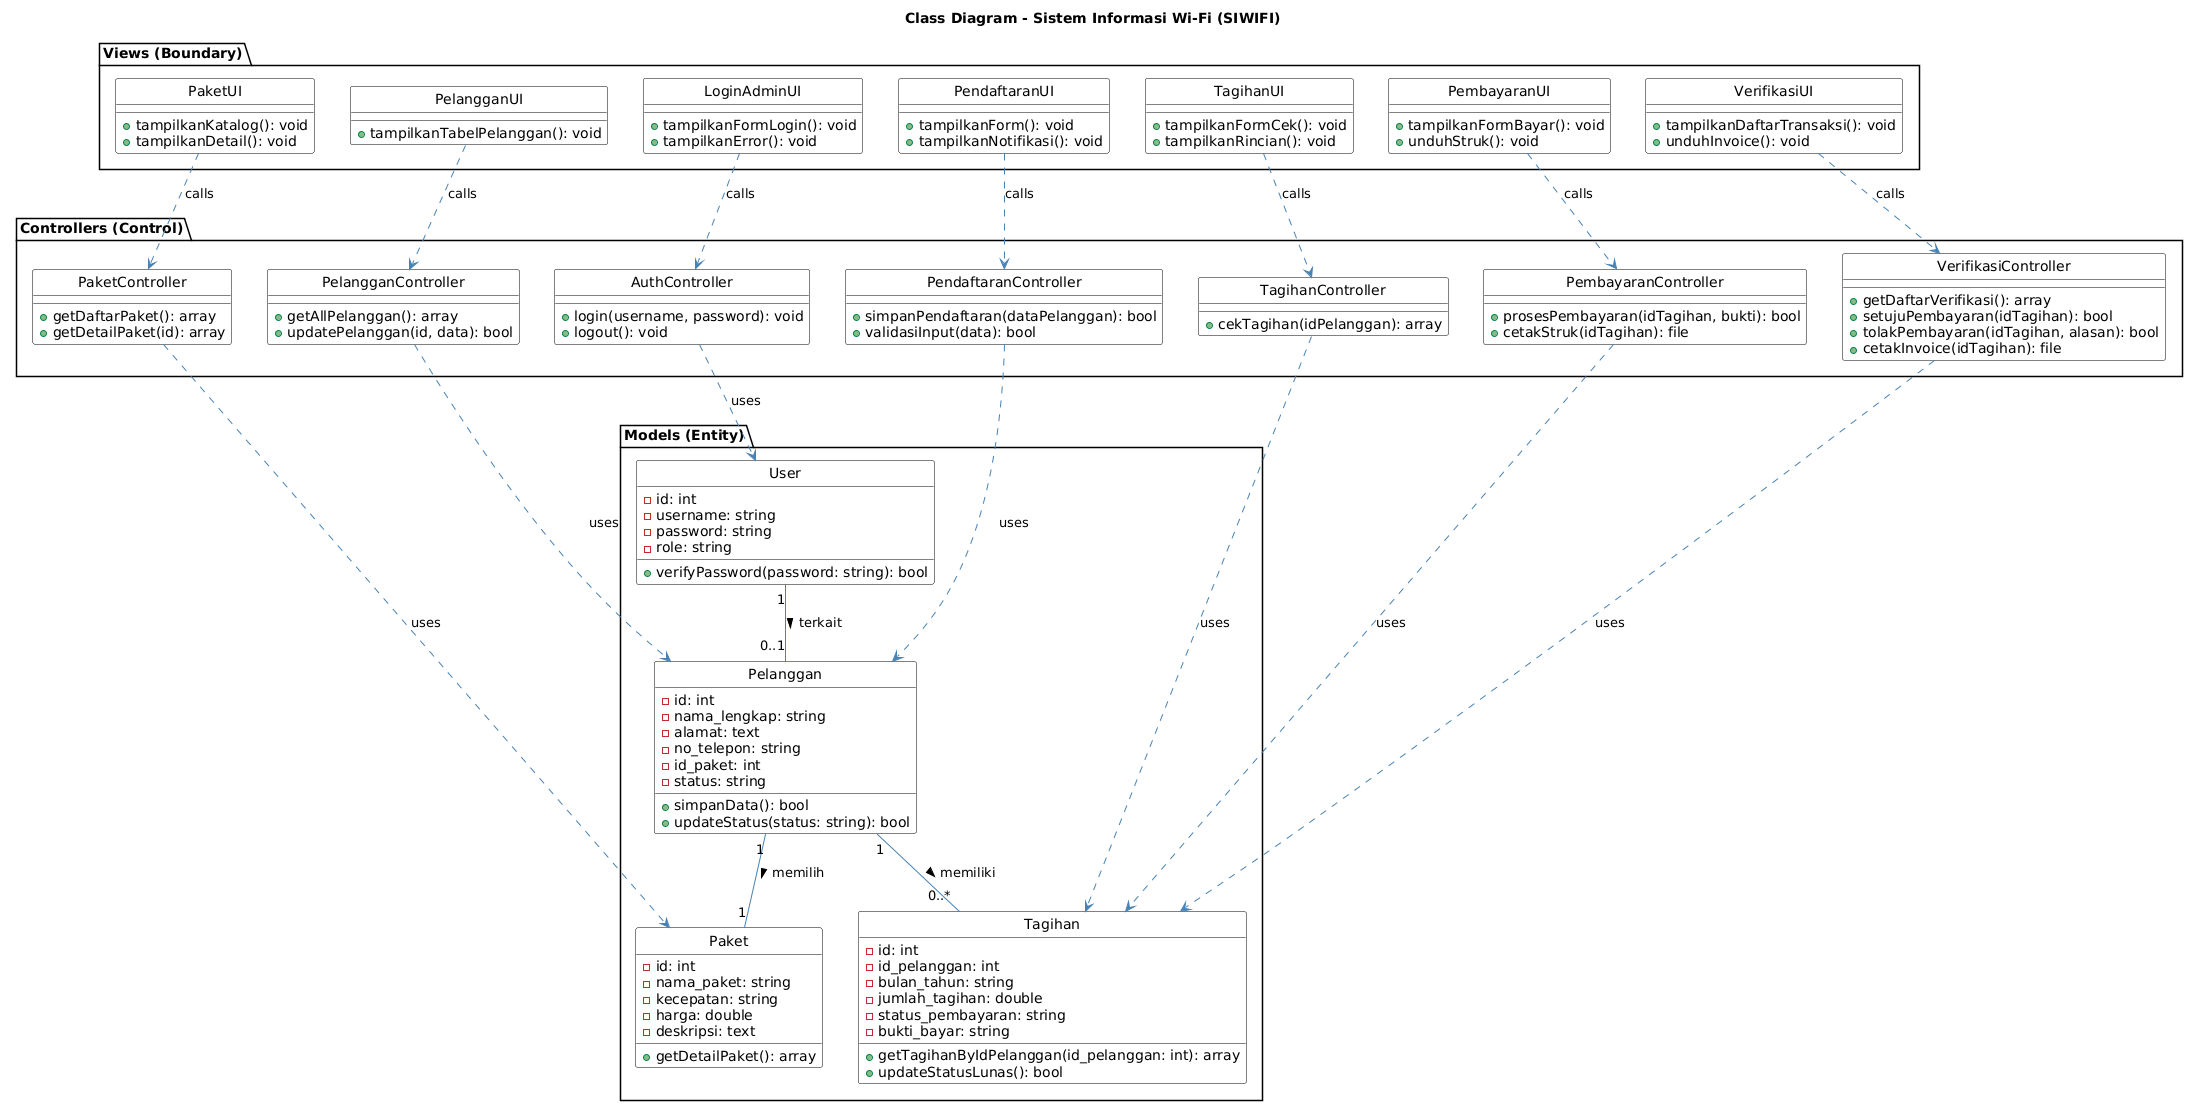

The diagram above was rendered by PlantUML. Its source (embedded in the PNG):
@startuml
skinparam style strictuml
skinparam class {
    BackgroundColor #FFFFFF
    BorderColor #000000
    ArrowColor #4682B4
}

title **Class Diagram - Sistem Informasi Wi-Fi (SIWIFI)**

' ==========================================
' ENTITY / MODEL (DATABASE)
' ==========================================
package "Models (Entity)" {
    class User {
        - id: int
        - username: string
        - password: string
        - role: string
        + verifyPassword(password: string): bool
    }

    class Paket {
        - id: int
        - nama_paket: string
        - kecepatan: string
        - harga: double
        - deskripsi: text
        + getDetailPaket(): array
    }

    class Pelanggan {
        - id: int
        - nama_lengkap: string
        - alamat: text
        - no_telepon: string
        - id_paket: int
        - status: string
        + simpanData(): bool
        + updateStatus(status: string): bool
    }

    class Tagihan {
        - id: int
        - id_pelanggan: int
        - bulan_tahun: string
        - jumlah_tagihan: double
        - status_pembayaran: string
        - bukti_bayar: string
        + getTagihanByIdPelanggan(id_pelanggan: int): array
        + updateStatusLunas(): bool
    }
}

' ==========================================
' CONTROL / CONTROLLER (LOGIC)
' ==========================================
package "Controllers (Control)" {
    class AuthController {
        + login(username, password): void
        + logout(): void
    }

    class PaketController {
        + getDaftarPaket(): array
        + getDetailPaket(id): array
    }

    class PendaftaranController {
        + simpanPendaftaran(dataPelanggan): bool
        + validasiInput(data): bool
    }

    class TagihanController {
        + cekTagihan(idPelanggan): array
    }

    class PembayaranController {
        + prosesPembayaran(idTagihan, bukti): bool
        + cetakStruk(idTagihan): file
    }

    class PelangganController {
        + getAllPelanggan(): array
        + updatePelanggan(id, data): bool
    }

    class VerifikasiController {
        + getDaftarVerifikasi(): array
        + setujuPembayaran(idTagihan): bool
        + tolakPembayaran(idTagihan, alasan): bool
        + cetakInvoice(idTagihan): file
    }
}

' ==========================================
' BOUNDARY / VIEW (ANTARMUKA)
' ==========================================
package "Views (Boundary)" {
    class PaketUI {
        + tampilkanKatalog(): void
        + tampilkanDetail(): void
    }
    class PendaftaranUI {
        + tampilkanForm(): void
        + tampilkanNotifikasi(): void
    }
    class TagihanUI {
        + tampilkanFormCek(): void
        + tampilkanRincian(): void
    }
    class PembayaranUI {
        + tampilkanFormBayar(): void
        + unduhStruk(): void
    }
    class LoginAdminUI {
        + tampilkanFormLogin(): void
        + tampilkanError(): void
    }
    class PelangganUI {
        + tampilkanTabelPelanggan(): void
    }
    class VerifikasiUI {
        + tampilkanDaftarTransaksi(): void
        + unduhInvoice(): void
    }
}

' ==========================================
' RELASI ANTAR CLASS
' ==========================================

' Relasi Antar Entity (Database)
Pelanggan "1" -- "1" Paket : memilih >
Pelanggan "1" -- "0..*" Tagihan : memiliki >
User "1" -- "0..1" Pelanggan : terkait >

' Relasi Controller ke Model
PaketController ..> Paket : uses
PendaftaranController ..> Pelanggan : uses
TagihanController ..> Tagihan : uses
PembayaranController ..> Tagihan : uses
AuthController ..> User : uses
PelangganController ..> Pelanggan : uses
VerifikasiController ..> Tagihan : uses

' Relasi View ke Controller
PaketUI ..> PaketController : calls
PendaftaranUI ..> PendaftaranController : calls
TagihanUI ..> TagihanController : calls
PembayaranUI ..> PembayaranController : calls
LoginAdminUI ..> AuthController : calls
PelangganUI ..> PelangganController : calls
VerifikasiUI ..> VerifikasiController : calls
@enduml